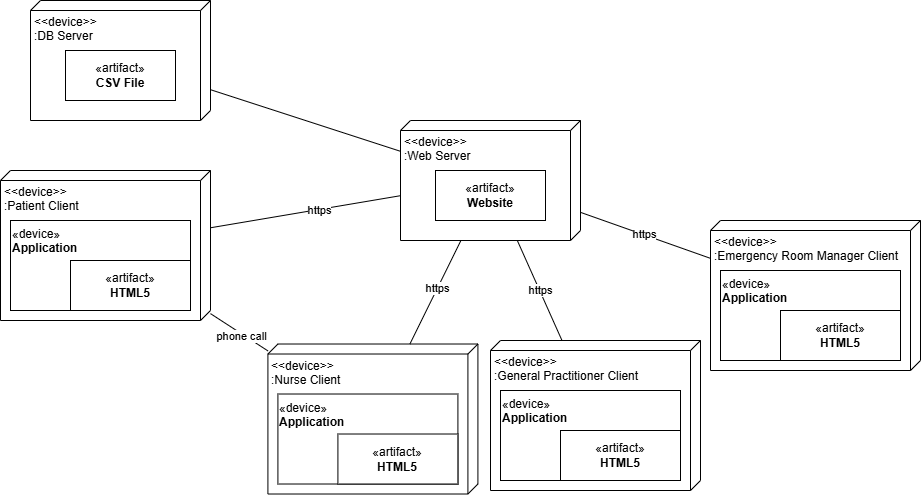

The diagram above was exported from draw.io. Its source (the exported page's mxGraphModel, read from the mxfile embedded in the PNG):
<mxGraphModel dx="794" dy="420" grid="1" gridSize="10" guides="1" tooltips="1" connect="1" arrows="1" fold="1" page="1" pageScale="1" pageWidth="850" pageHeight="1100" math="0" shadow="0">
  <root>
    <mxCell id="0" />
    <mxCell id="1" parent="0" />
    <mxCell id="X8aGXZLYWT5mc5Aefz2K-1" value="&amp;lt;&amp;lt;device&amp;gt;&amp;gt;&lt;div&gt;:DB Server&lt;/div&gt;" style="verticalAlign=top;align=left;spacingTop=8;spacingLeft=2;spacingRight=12;shape=cube;size=10;direction=south;fontStyle=0;html=1;whiteSpace=wrap;" parent="1" vertex="1">
      <mxGeometry x="140" y="90" width="180" height="120" as="geometry" />
    </mxCell>
    <mxCell id="X8aGXZLYWT5mc5Aefz2K-2" value="&amp;lt;&amp;lt;device&amp;gt;&amp;gt;&lt;div&gt;:Web Server&lt;/div&gt;" style="verticalAlign=top;align=left;spacingTop=8;spacingLeft=2;spacingRight=12;shape=cube;size=10;direction=south;fontStyle=0;html=1;whiteSpace=wrap;" parent="1" vertex="1">
      <mxGeometry x="510" y="210" width="180" height="120" as="geometry" />
    </mxCell>
    <mxCell id="X8aGXZLYWT5mc5Aefz2K-4" value="" style="endArrow=none;html=1;rounded=0;" parent="1" source="X8aGXZLYWT5mc5Aefz2K-1" target="X8aGXZLYWT5mc5Aefz2K-2" edge="1">
      <mxGeometry relative="1" as="geometry">
        <mxPoint x="300" y="260" as="sourcePoint" />
        <mxPoint x="460" y="260" as="targetPoint" />
      </mxGeometry>
    </mxCell>
    <mxCell id="X8aGXZLYWT5mc5Aefz2K-5" value="&amp;lt;&amp;lt;device&amp;gt;&amp;gt;&lt;div&gt;:Patient Client&lt;/div&gt;" style="verticalAlign=top;align=left;spacingTop=8;spacingLeft=2;spacingRight=12;shape=cube;size=10;direction=south;fontStyle=0;html=1;whiteSpace=wrap;" parent="1" vertex="1">
      <mxGeometry x="110" y="260" width="210" height="150" as="geometry" />
    </mxCell>
    <mxCell id="X8aGXZLYWT5mc5Aefz2K-6" value="" style="endArrow=none;html=1;rounded=0;" parent="1" source="X8aGXZLYWT5mc5Aefz2K-5" target="X8aGXZLYWT5mc5Aefz2K-2" edge="1">
      <mxGeometry relative="1" as="geometry">
        <mxPoint x="330" y="189" as="sourcePoint" />
        <mxPoint x="520" y="251" as="targetPoint" />
      </mxGeometry>
    </mxCell>
    <mxCell id="eUTtkmBerpi-PXUyyY6c-13" value="https" style="edgeLabel;html=1;align=center;verticalAlign=middle;resizable=0;points=[];" vertex="1" connectable="0" parent="X8aGXZLYWT5mc5Aefz2K-6">
      <mxGeometry x="0.142" y="-1" relative="1" as="geometry">
        <mxPoint as="offset" />
      </mxGeometry>
    </mxCell>
    <mxCell id="X8aGXZLYWT5mc5Aefz2K-7" value="«artifact»&lt;br&gt;&lt;b&gt;CSV File&lt;/b&gt;" style="html=1;whiteSpace=wrap;" parent="1" vertex="1">
      <mxGeometry x="175" y="140" width="110" height="50" as="geometry" />
    </mxCell>
    <mxCell id="X8aGXZLYWT5mc5Aefz2K-8" value="«artifact»&lt;br&gt;&lt;b&gt;Website&lt;/b&gt;" style="html=1;whiteSpace=wrap;" parent="1" vertex="1">
      <mxGeometry x="545" y="260" width="110" height="50" as="geometry" />
    </mxCell>
    <mxCell id="X8aGXZLYWT5mc5Aefz2K-9" value="«device»&lt;br&gt;&lt;b&gt;Application&lt;/b&gt;" style="html=1;whiteSpace=wrap;align=left;verticalAlign=top;" parent="1" vertex="1">
      <mxGeometry x="120" y="310" width="180" height="90" as="geometry" />
    </mxCell>
    <mxCell id="X8aGXZLYWT5mc5Aefz2K-11" value="«artifact»&lt;br&gt;&lt;b&gt;HTML5&lt;/b&gt;" style="html=1;whiteSpace=wrap;" parent="1" vertex="1">
      <mxGeometry x="180" y="350" width="120" height="50" as="geometry" />
    </mxCell>
    <mxCell id="eUTtkmBerpi-PXUyyY6c-1" value="&amp;lt;&amp;lt;device&amp;gt;&amp;gt;&lt;div&gt;:Nurse Client&lt;/div&gt;" style="verticalAlign=top;align=left;spacingTop=8;spacingLeft=2;spacingRight=12;shape=cube;size=10;direction=south;fontStyle=0;html=1;whiteSpace=wrap;" vertex="1" parent="1">
      <mxGeometry x="377.41" y="433.51" width="210" height="150" as="geometry" />
    </mxCell>
    <mxCell id="eUTtkmBerpi-PXUyyY6c-2" value="«device»&lt;br&gt;&lt;b&gt;Application&lt;/b&gt;" style="html=1;whiteSpace=wrap;align=left;verticalAlign=top;" vertex="1" parent="1">
      <mxGeometry x="387.41" y="483.51" width="180" height="90" as="geometry" />
    </mxCell>
    <mxCell id="eUTtkmBerpi-PXUyyY6c-3" value="«artifact»&lt;br&gt;&lt;b&gt;HTML5&lt;/b&gt;" style="html=1;whiteSpace=wrap;" vertex="1" parent="1">
      <mxGeometry x="447.41" y="523.51" width="120" height="50" as="geometry" />
    </mxCell>
    <mxCell id="eUTtkmBerpi-PXUyyY6c-4" value="" style="endArrow=none;html=1;rounded=0;" edge="1" parent="1" source="eUTtkmBerpi-PXUyyY6c-1" target="X8aGXZLYWT5mc5Aefz2K-2">
      <mxGeometry relative="1" as="geometry">
        <mxPoint x="330" y="327" as="sourcePoint" />
        <mxPoint x="520" y="295" as="targetPoint" />
      </mxGeometry>
    </mxCell>
    <mxCell id="eUTtkmBerpi-PXUyyY6c-14" value="https" style="edgeLabel;html=1;align=center;verticalAlign=middle;resizable=0;points=[];" vertex="1" connectable="0" parent="eUTtkmBerpi-PXUyyY6c-4">
      <mxGeometry x="0.082" relative="1" as="geometry">
        <mxPoint as="offset" />
      </mxGeometry>
    </mxCell>
    <mxCell id="eUTtkmBerpi-PXUyyY6c-5" value="&amp;lt;&amp;lt;device&amp;gt;&amp;gt;&lt;div&gt;:General Practitioner Client&lt;/div&gt;" style="verticalAlign=top;align=left;spacingTop=8;spacingLeft=2;spacingRight=12;shape=cube;size=10;direction=south;fontStyle=0;html=1;whiteSpace=wrap;" vertex="1" parent="1">
      <mxGeometry x="600" y="430" width="210" height="150" as="geometry" />
    </mxCell>
    <mxCell id="eUTtkmBerpi-PXUyyY6c-6" value="«device»&lt;br&gt;&lt;b&gt;Application&lt;/b&gt;" style="html=1;whiteSpace=wrap;align=left;verticalAlign=top;" vertex="1" parent="1">
      <mxGeometry x="610" y="480" width="180" height="90" as="geometry" />
    </mxCell>
    <mxCell id="eUTtkmBerpi-PXUyyY6c-7" value="«artifact»&lt;br&gt;&lt;b&gt;HTML5&lt;/b&gt;" style="html=1;whiteSpace=wrap;" vertex="1" parent="1">
      <mxGeometry x="670" y="520" width="120" height="50" as="geometry" />
    </mxCell>
    <mxCell id="eUTtkmBerpi-PXUyyY6c-8" value="" style="endArrow=none;html=1;rounded=0;" edge="1" parent="1" source="eUTtkmBerpi-PXUyyY6c-5" target="X8aGXZLYWT5mc5Aefz2K-2">
      <mxGeometry relative="1" as="geometry">
        <mxPoint x="457" y="440" as="sourcePoint" />
        <mxPoint x="553" y="340" as="targetPoint" />
      </mxGeometry>
    </mxCell>
    <mxCell id="eUTtkmBerpi-PXUyyY6c-15" value="https" style="edgeLabel;html=1;align=center;verticalAlign=middle;resizable=0;points=[];" vertex="1" connectable="0" parent="eUTtkmBerpi-PXUyyY6c-8">
      <mxGeometry x="-0.0014" relative="1" as="geometry">
        <mxPoint as="offset" />
      </mxGeometry>
    </mxCell>
    <mxCell id="eUTtkmBerpi-PXUyyY6c-9" value="&amp;lt;&amp;lt;device&amp;gt;&amp;gt;&lt;div&gt;:Emergency Room Manager Client&lt;/div&gt;" style="verticalAlign=top;align=left;spacingTop=8;spacingLeft=2;spacingRight=12;shape=cube;size=10;direction=south;fontStyle=0;html=1;whiteSpace=wrap;" vertex="1" parent="1">
      <mxGeometry x="820" y="310" width="210" height="150" as="geometry" />
    </mxCell>
    <mxCell id="eUTtkmBerpi-PXUyyY6c-10" value="«device»&lt;br&gt;&lt;b&gt;Application&lt;/b&gt;" style="html=1;whiteSpace=wrap;align=left;verticalAlign=top;" vertex="1" parent="1">
      <mxGeometry x="830" y="360" width="180" height="90" as="geometry" />
    </mxCell>
    <mxCell id="eUTtkmBerpi-PXUyyY6c-11" value="«artifact»&lt;br&gt;&lt;b&gt;HTML5&lt;/b&gt;" style="html=1;whiteSpace=wrap;" vertex="1" parent="1">
      <mxGeometry x="890" y="400" width="120" height="50" as="geometry" />
    </mxCell>
    <mxCell id="eUTtkmBerpi-PXUyyY6c-12" value="" style="endArrow=none;html=1;rounded=0;" edge="1" parent="1" source="eUTtkmBerpi-PXUyyY6c-9" target="X8aGXZLYWT5mc5Aefz2K-2">
      <mxGeometry relative="1" as="geometry">
        <mxPoint x="644" y="440" as="sourcePoint" />
        <mxPoint x="623" y="340" as="targetPoint" />
      </mxGeometry>
    </mxCell>
    <mxCell id="eUTtkmBerpi-PXUyyY6c-16" value="https" style="edgeLabel;html=1;align=center;verticalAlign=middle;resizable=0;points=[];" vertex="1" connectable="0" parent="eUTtkmBerpi-PXUyyY6c-12">
      <mxGeometry x="0.0317" y="-1" relative="1" as="geometry">
        <mxPoint as="offset" />
      </mxGeometry>
    </mxCell>
    <mxCell id="eUTtkmBerpi-PXUyyY6c-17" value="" style="endArrow=none;html=1;rounded=0;" edge="1" parent="1" source="X8aGXZLYWT5mc5Aefz2K-5" target="eUTtkmBerpi-PXUyyY6c-1">
      <mxGeometry relative="1" as="geometry">
        <mxPoint x="115" y="512" as="sourcePoint" />
        <mxPoint x="305" y="480" as="targetPoint" />
      </mxGeometry>
    </mxCell>
    <mxCell id="eUTtkmBerpi-PXUyyY6c-18" value="phone call" style="edgeLabel;html=1;align=center;verticalAlign=middle;resizable=0;points=[];" vertex="1" connectable="0" parent="eUTtkmBerpi-PXUyyY6c-17">
      <mxGeometry x="0.142" y="-1" relative="1" as="geometry">
        <mxPoint x="-2" as="offset" />
      </mxGeometry>
    </mxCell>
  </root>
</mxGraphModel>